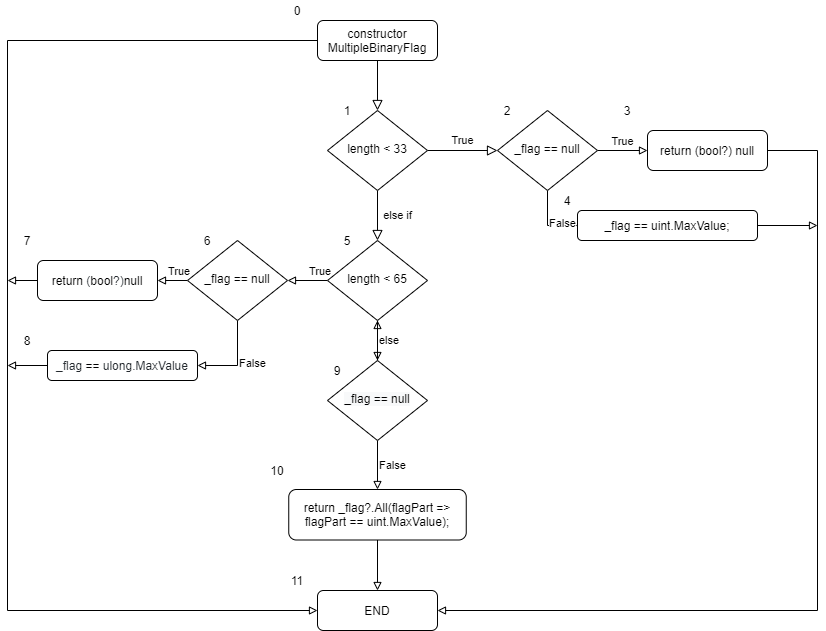

The diagram above was exported from draw.io. Its source (the exported page's mxGraphModel, read from the mxfile embedded in the PNG):
<mxGraphModel dx="1609" dy="457" grid="1" gridSize="10" guides="1" tooltips="1" connect="1" arrows="1" fold="1" page="1" pageScale="1" pageWidth="827" pageHeight="1169" math="0" shadow="0">
  <root>
    <mxCell id="0" />
    <mxCell id="1" parent="0" />
    <mxCell id="xN0beao56MuvtsPBWJzX-1" value="" style="rounded=0;html=1;jettySize=auto;orthogonalLoop=1;fontSize=11;endArrow=block;endFill=0;endSize=8;strokeWidth=1;shadow=0;labelBackgroundColor=none;edgeStyle=orthogonalEdgeStyle;" parent="1" source="xN0beao56MuvtsPBWJzX-2" target="xN0beao56MuvtsPBWJzX-5" edge="1">
      <mxGeometry relative="1" as="geometry" />
    </mxCell>
    <mxCell id="xN0beao56MuvtsPBWJzX-40" style="edgeStyle=orthogonalEdgeStyle;rounded=0;orthogonalLoop=1;jettySize=auto;html=1;exitX=0;exitY=0.5;exitDx=0;exitDy=0;entryX=0;entryY=0.5;entryDx=0;entryDy=0;endArrow=block;endFill=0;" parent="1" source="xN0beao56MuvtsPBWJzX-2" target="xN0beao56MuvtsPBWJzX-9" edge="1">
      <mxGeometry relative="1" as="geometry">
        <Array as="points">
          <mxPoint y="110" />
          <mxPoint y="680" />
        </Array>
      </mxGeometry>
    </mxCell>
    <mxCell id="xN0beao56MuvtsPBWJzX-2" value="constructor MultipleBinaryFlag" style="rounded=1;whiteSpace=wrap;html=1;fontSize=12;glass=0;strokeWidth=1;shadow=0;" parent="1" vertex="1">
      <mxGeometry x="310" y="90" width="120" height="40" as="geometry" />
    </mxCell>
    <mxCell id="xN0beao56MuvtsPBWJzX-3" value="else if" style="rounded=0;html=1;jettySize=auto;orthogonalLoop=1;fontSize=11;endArrow=block;endFill=0;endSize=8;strokeWidth=1;shadow=0;labelBackgroundColor=none;edgeStyle=orthogonalEdgeStyle;" parent="1" source="xN0beao56MuvtsPBWJzX-5" target="xN0beao56MuvtsPBWJzX-8" edge="1">
      <mxGeometry y="20" relative="1" as="geometry">
        <mxPoint as="offset" />
      </mxGeometry>
    </mxCell>
    <mxCell id="xN0beao56MuvtsPBWJzX-4" value="True" style="edgeStyle=orthogonalEdgeStyle;rounded=0;html=1;jettySize=auto;orthogonalLoop=1;fontSize=11;endArrow=block;endFill=0;endSize=8;strokeWidth=1;shadow=0;labelBackgroundColor=none;" parent="1" source="xN0beao56MuvtsPBWJzX-5" edge="1">
      <mxGeometry y="10" relative="1" as="geometry">
        <mxPoint as="offset" />
        <mxPoint x="490" y="220" as="targetPoint" />
      </mxGeometry>
    </mxCell>
    <mxCell id="xN0beao56MuvtsPBWJzX-5" value="length &amp;lt; 33" style="rhombus;whiteSpace=wrap;html=1;shadow=0;fontFamily=Helvetica;fontSize=12;align=center;strokeWidth=1;spacing=6;spacingTop=-4;" parent="1" vertex="1">
      <mxGeometry x="320" y="180" width="100" height="80" as="geometry" />
    </mxCell>
    <mxCell id="xN0beao56MuvtsPBWJzX-6" value="True" style="edgeStyle=orthogonalEdgeStyle;rounded=0;orthogonalLoop=1;jettySize=auto;html=1;exitX=0;exitY=0.5;exitDx=0;exitDy=0;entryX=1;entryY=0.5;entryDx=0;entryDy=0;endArrow=block;endFill=0;align=left;verticalAlign=bottom;" parent="1" source="xN0beao56MuvtsPBWJzX-8" target="xN0beao56MuvtsPBWJzX-19" edge="1">
      <mxGeometry relative="1" as="geometry" />
    </mxCell>
    <mxCell id="xN0beao56MuvtsPBWJzX-7" style="edgeStyle=orthogonalEdgeStyle;rounded=0;orthogonalLoop=1;jettySize=auto;html=1;exitX=0.5;exitY=1;exitDx=0;exitDy=0;entryX=0.5;entryY=0;entryDx=0;entryDy=0;endArrow=block;endFill=0;align=left;" parent="1" source="xN0beao56MuvtsPBWJzX-8" target="xN0beao56MuvtsPBWJzX-25" edge="1">
      <mxGeometry relative="1" as="geometry" />
    </mxCell>
    <mxCell id="xN0beao56MuvtsPBWJzX-8" value="length &amp;lt; 65" style="rhombus;whiteSpace=wrap;html=1;shadow=0;fontFamily=Helvetica;fontSize=12;align=center;strokeWidth=1;spacing=6;spacingTop=-4;" parent="1" vertex="1">
      <mxGeometry x="320" y="310" width="100" height="80" as="geometry" />
    </mxCell>
    <mxCell id="xN0beao56MuvtsPBWJzX-9" value="END" style="rounded=1;whiteSpace=wrap;html=1;fontSize=12;glass=0;strokeWidth=1;shadow=0;" parent="1" vertex="1">
      <mxGeometry x="310" y="660" width="120" height="40" as="geometry" />
    </mxCell>
    <mxCell id="xN0beao56MuvtsPBWJzX-10" value="True" style="edgeStyle=orthogonalEdgeStyle;rounded=0;orthogonalLoop=1;jettySize=auto;html=1;exitX=1;exitY=0.5;exitDx=0;exitDy=0;entryX=0;entryY=0.5;entryDx=0;entryDy=0;verticalAlign=bottom;endArrow=block;endFill=0;" parent="1" source="xN0beao56MuvtsPBWJzX-12" target="xN0beao56MuvtsPBWJzX-14" edge="1">
      <mxGeometry relative="1" as="geometry" />
    </mxCell>
    <mxCell id="xN0beao56MuvtsPBWJzX-11" value="False" style="edgeStyle=orthogonalEdgeStyle;rounded=0;orthogonalLoop=1;jettySize=auto;html=1;exitX=0.5;exitY=1;exitDx=0;exitDy=0;entryX=0;entryY=0.5;entryDx=0;entryDy=0;align=left;endArrow=block;endFill=0;" parent="1" source="xN0beao56MuvtsPBWJzX-12" target="xN0beao56MuvtsPBWJzX-16" edge="1">
      <mxGeometry relative="1" as="geometry" />
    </mxCell>
    <mxCell id="xN0beao56MuvtsPBWJzX-12" value="_flag == null" style="rhombus;whiteSpace=wrap;html=1;shadow=0;fontFamily=Helvetica;fontSize=12;align=center;strokeWidth=1;spacing=6;spacingTop=-4;" parent="1" vertex="1">
      <mxGeometry x="490" y="180" width="100" height="80" as="geometry" />
    </mxCell>
    <mxCell id="xN0beao56MuvtsPBWJzX-13" style="edgeStyle=orthogonalEdgeStyle;rounded=0;orthogonalLoop=1;jettySize=auto;html=1;exitX=1;exitY=0.5;exitDx=0;exitDy=0;entryX=1;entryY=0.5;entryDx=0;entryDy=0;endArrow=block;endFill=0;" parent="1" source="xN0beao56MuvtsPBWJzX-14" target="xN0beao56MuvtsPBWJzX-9" edge="1">
      <mxGeometry relative="1" as="geometry">
        <Array as="points">
          <mxPoint x="810" y="220" />
          <mxPoint x="810" y="680" />
        </Array>
      </mxGeometry>
    </mxCell>
    <mxCell id="xN0beao56MuvtsPBWJzX-14" value="return (bool?) null" style="rounded=1;whiteSpace=wrap;html=1;fontSize=12;glass=0;strokeWidth=1;shadow=0;" parent="1" vertex="1">
      <mxGeometry x="640" y="200" width="120" height="40" as="geometry" />
    </mxCell>
    <mxCell id="xN0beao56MuvtsPBWJzX-15" style="edgeStyle=orthogonalEdgeStyle;rounded=0;orthogonalLoop=1;jettySize=auto;html=1;exitX=1;exitY=0.5;exitDx=0;exitDy=0;align=left;endArrow=block;endFill=0;" parent="1" source="xN0beao56MuvtsPBWJzX-16" edge="1">
      <mxGeometry relative="1" as="geometry">
        <mxPoint x="810" y="295" as="targetPoint" />
        <Array as="points">
          <mxPoint x="810" y="295" />
        </Array>
      </mxGeometry>
    </mxCell>
    <mxCell id="xN0beao56MuvtsPBWJzX-16" value="&lt;span class=&quot;pl-smi&quot; style=&quot;box-sizing: border-box ; background-color: rgb(255 , 255 , 255)&quot;&gt;_flag&lt;/span&gt;&lt;span style=&quot;background-color: rgb(255 , 255 , 255)&quot;&gt; &lt;/span&gt;&lt;span class=&quot;pl-k&quot; style=&quot;box-sizing: border-box ; font-family: , &amp;#34;consolas&amp;#34; , &amp;#34;liberation mono&amp;#34; , &amp;#34;menlo&amp;#34; , monospace ; background-color: rgb(255 , 255 , 255)&quot;&gt;==&lt;/span&gt;&lt;span style=&quot;background-color: rgb(255 , 255 , 255)&quot;&gt; &lt;/span&gt;&lt;span class=&quot;pl-smi&quot; style=&quot;box-sizing: border-box ; background-color: rgb(255 , 255 , 255)&quot;&gt;uint&lt;/span&gt;&lt;span style=&quot;background-color: rgb(255 , 255 , 255)&quot;&gt;.&lt;/span&gt;&lt;span class=&quot;pl-smi&quot; style=&quot;box-sizing: border-box ; background-color: rgb(255 , 255 , 255)&quot;&gt;MaxValue&lt;/span&gt;&lt;span style=&quot;background-color: rgb(255 , 255 , 255)&quot;&gt;;&lt;/span&gt;" style="rounded=1;whiteSpace=wrap;html=1;fontSize=12;glass=0;strokeWidth=1;shadow=0;" parent="1" vertex="1">
      <mxGeometry x="570" y="280" width="180" height="30" as="geometry" />
    </mxCell>
    <mxCell id="xN0beao56MuvtsPBWJzX-17" value="True" style="edgeStyle=orthogonalEdgeStyle;rounded=0;orthogonalLoop=1;jettySize=auto;html=1;exitX=0;exitY=0.5;exitDx=0;exitDy=0;entryX=1;entryY=0.5;entryDx=0;entryDy=0;endArrow=block;endFill=0;align=left;verticalAlign=bottom;spacingLeft=-6;" parent="1" source="xN0beao56MuvtsPBWJzX-19" target="xN0beao56MuvtsPBWJzX-20" edge="1">
      <mxGeometry relative="1" as="geometry" />
    </mxCell>
    <mxCell id="xN0beao56MuvtsPBWJzX-18" value="False" style="edgeStyle=orthogonalEdgeStyle;rounded=0;orthogonalLoop=1;jettySize=auto;html=1;exitX=0.5;exitY=1;exitDx=0;exitDy=0;entryX=1;entryY=0.5;entryDx=0;entryDy=0;endArrow=block;endFill=0;align=left;" parent="1" source="xN0beao56MuvtsPBWJzX-19" target="xN0beao56MuvtsPBWJzX-21" edge="1">
      <mxGeometry relative="1" as="geometry" />
    </mxCell>
    <mxCell id="xN0beao56MuvtsPBWJzX-19" value="_flag == null" style="rhombus;whiteSpace=wrap;html=1;shadow=0;fontFamily=Helvetica;fontSize=12;align=center;strokeWidth=1;spacing=6;spacingTop=-4;" parent="1" vertex="1">
      <mxGeometry x="180" y="310" width="100" height="80" as="geometry" />
    </mxCell>
    <mxCell id="xN0beao56MuvtsPBWJzX-41" style="edgeStyle=orthogonalEdgeStyle;rounded=0;orthogonalLoop=1;jettySize=auto;html=1;exitX=0;exitY=0.5;exitDx=0;exitDy=0;endArrow=block;endFill=0;" parent="1" source="xN0beao56MuvtsPBWJzX-20" edge="1">
      <mxGeometry relative="1" as="geometry">
        <mxPoint y="350" as="targetPoint" />
      </mxGeometry>
    </mxCell>
    <mxCell id="xN0beao56MuvtsPBWJzX-20" value="return&amp;nbsp;&lt;span style=&quot;color: rgb(36 , 41 , 46) ; font-family: , &amp;#34;consolas&amp;#34; , &amp;#34;liberation mono&amp;#34; , &amp;#34;menlo&amp;#34; , monospace ; background-color: rgb(255 , 255 , 255)&quot;&gt;(&lt;/span&gt;&lt;span class=&quot;pl-k&quot; style=&quot;box-sizing: border-box ; font-family: , &amp;#34;consolas&amp;#34; , &amp;#34;liberation mono&amp;#34; , &amp;#34;menlo&amp;#34; , monospace ; background-color: rgb(255 , 255 , 255)&quot;&gt;bool&lt;/span&gt;&lt;span style=&quot;color: rgb(36 , 41 , 46) ; font-family: , &amp;#34;consolas&amp;#34; , &amp;#34;liberation mono&amp;#34; , &amp;#34;menlo&amp;#34; , monospace ; background-color: rgb(255 , 255 , 255)&quot;&gt;?)&lt;/span&gt;&lt;span class=&quot;pl-c1&quot; style=&quot;box-sizing: border-box ; font-family: , &amp;#34;consolas&amp;#34; , &amp;#34;liberation mono&amp;#34; , &amp;#34;menlo&amp;#34; , monospace ; background-color: rgb(255 , 255 , 255)&quot;&gt;null&lt;/span&gt;" style="rounded=1;whiteSpace=wrap;html=1;fontSize=12;glass=0;strokeWidth=1;shadow=0;" parent="1" vertex="1">
      <mxGeometry x="30" y="330" width="120" height="40" as="geometry" />
    </mxCell>
    <mxCell id="xN0beao56MuvtsPBWJzX-42" style="edgeStyle=orthogonalEdgeStyle;rounded=0;orthogonalLoop=1;jettySize=auto;html=1;exitX=0;exitY=0.5;exitDx=0;exitDy=0;endArrow=block;endFill=0;" parent="1" source="xN0beao56MuvtsPBWJzX-21" edge="1">
      <mxGeometry relative="1" as="geometry">
        <mxPoint y="435" as="targetPoint" />
      </mxGeometry>
    </mxCell>
    <mxCell id="xN0beao56MuvtsPBWJzX-21" value="&lt;span class=&quot;pl-smi&quot; style=&quot;box-sizing: border-box ; color: rgb(36 , 41 , 46) ; font-family: , &amp;#34;consolas&amp;#34; , &amp;#34;liberation mono&amp;#34; , &amp;#34;menlo&amp;#34; , monospace ; background-color: rgb(255 , 255 , 255)&quot;&gt;_flag&lt;/span&gt;&lt;span style=&quot;color: rgb(36 , 41 , 46) ; font-family: , &amp;#34;consolas&amp;#34; , &amp;#34;liberation mono&amp;#34; , &amp;#34;menlo&amp;#34; , monospace ; background-color: rgb(255 , 255 , 255)&quot;&gt; &lt;/span&gt;&lt;span class=&quot;pl-k&quot; style=&quot;box-sizing: border-box ; font-family: , &amp;#34;consolas&amp;#34; , &amp;#34;liberation mono&amp;#34; , &amp;#34;menlo&amp;#34; , monospace ; background-color: rgb(255 , 255 , 255)&quot;&gt;==&lt;/span&gt;&lt;span style=&quot;color: rgb(36 , 41 , 46) ; font-family: , &amp;#34;consolas&amp;#34; , &amp;#34;liberation mono&amp;#34; , &amp;#34;menlo&amp;#34; , monospace ; background-color: rgb(255 , 255 , 255)&quot;&gt; &lt;/span&gt;&lt;span class=&quot;pl-smi&quot; style=&quot;box-sizing: border-box ; color: rgb(36 , 41 , 46) ; font-family: , &amp;#34;consolas&amp;#34; , &amp;#34;liberation mono&amp;#34; , &amp;#34;menlo&amp;#34; , monospace ; background-color: rgb(255 , 255 , 255)&quot;&gt;ulong&lt;/span&gt;&lt;span style=&quot;color: rgb(36 , 41 , 46) ; font-family: , &amp;#34;consolas&amp;#34; , &amp;#34;liberation mono&amp;#34; , &amp;#34;menlo&amp;#34; , monospace ; background-color: rgb(255 , 255 , 255)&quot;&gt;.&lt;/span&gt;&lt;span class=&quot;pl-smi&quot; style=&quot;box-sizing: border-box ; color: rgb(36 , 41 , 46) ; font-family: , &amp;#34;consolas&amp;#34; , &amp;#34;liberation mono&amp;#34; , &amp;#34;menlo&amp;#34; , monospace ; background-color: rgb(255 , 255 , 255)&quot;&gt;MaxValue&lt;/span&gt;" style="rounded=1;whiteSpace=wrap;html=1;fontSize=12;glass=0;strokeWidth=1;shadow=0;" parent="1" vertex="1">
      <mxGeometry x="40" y="420" width="150" height="30" as="geometry" />
    </mxCell>
    <mxCell id="xN0beao56MuvtsPBWJzX-22" value="else" style="edgeStyle=orthogonalEdgeStyle;rounded=0;orthogonalLoop=1;jettySize=auto;html=1;endArrow=block;endFill=0;align=left;" parent="1" source="xN0beao56MuvtsPBWJzX-25" target="xN0beao56MuvtsPBWJzX-8" edge="1">
      <mxGeometry relative="1" as="geometry" />
    </mxCell>
    <mxCell id="xN0beao56MuvtsPBWJzX-24" value="False" style="edgeStyle=orthogonalEdgeStyle;rounded=0;orthogonalLoop=1;jettySize=auto;html=1;exitX=0.5;exitY=1;exitDx=0;exitDy=0;entryX=0.5;entryY=0;entryDx=0;entryDy=0;endArrow=block;endFill=0;align=left;" parent="1" source="xN0beao56MuvtsPBWJzX-25" target="xN0beao56MuvtsPBWJzX-29" edge="1">
      <mxGeometry relative="1" as="geometry">
        <mxPoint x="370" y="545" as="targetPoint" />
      </mxGeometry>
    </mxCell>
    <mxCell id="xN0beao56MuvtsPBWJzX-25" value="&#10;&#10;&lt;span style=&quot;color: rgb(0, 0, 0); font-family: helvetica; font-size: 12px; font-style: normal; font-weight: 400; letter-spacing: normal; text-align: center; text-indent: 0px; text-transform: none; word-spacing: 0px; background-color: rgb(248, 249, 250); display: inline; float: none;&quot;&gt;_flag == null&lt;/span&gt;&#10;&#10;" style="rhombus;whiteSpace=wrap;html=1;shadow=0;fontFamily=Helvetica;fontSize=12;align=center;strokeWidth=1;spacing=6;spacingTop=-4;" parent="1" vertex="1">
      <mxGeometry x="320" y="430" width="100" height="80" as="geometry" />
    </mxCell>
    <mxCell id="xN0beao56MuvtsPBWJzX-28" style="edgeStyle=orthogonalEdgeStyle;rounded=0;orthogonalLoop=1;jettySize=auto;html=1;exitX=0.5;exitY=1;exitDx=0;exitDy=0;entryX=0.5;entryY=0;entryDx=0;entryDy=0;endArrow=block;endFill=0;align=left;" parent="1" source="xN0beao56MuvtsPBWJzX-29" target="xN0beao56MuvtsPBWJzX-9" edge="1">
      <mxGeometry relative="1" as="geometry" />
    </mxCell>
    <mxCell id="xN0beao56MuvtsPBWJzX-29" value="&lt;span class=&quot;pl-k&quot; style=&quot;box-sizing: border-box ; font-family: , &amp;#34;consolas&amp;#34; , &amp;#34;liberation mono&amp;#34; , &amp;#34;menlo&amp;#34; , monospace ; background-color: rgb(255 , 255 , 255)&quot;&gt;return&lt;/span&gt;&lt;span style=&quot;background-color: rgb(255 , 255 , 255)&quot;&gt; &lt;/span&gt;&lt;span class=&quot;pl-smi&quot; style=&quot;box-sizing: border-box ; background-color: rgb(255 , 255 , 255)&quot;&gt;_flag&lt;/span&gt;&lt;span class=&quot;pl-k&quot; style=&quot;box-sizing: border-box ; font-family: , &amp;#34;consolas&amp;#34; , &amp;#34;liberation mono&amp;#34; , &amp;#34;menlo&amp;#34; , monospace ; background-color: rgb(255 , 255 , 255)&quot;&gt;?&lt;/span&gt;&lt;span style=&quot;background-color: rgb(255 , 255 , 255)&quot;&gt;.&lt;/span&gt;&lt;span class=&quot;pl-en&quot; style=&quot;box-sizing: border-box ; font-family: , &amp;#34;consolas&amp;#34; , &amp;#34;liberation mono&amp;#34; , &amp;#34;menlo&amp;#34; , monospace ; background-color: rgb(255 , 255 , 255)&quot;&gt;All&lt;/span&gt;&lt;span style=&quot;background-color: rgb(255 , 255 , 255)&quot;&gt;(&lt;/span&gt;&lt;span class=&quot;pl-en&quot; style=&quot;box-sizing: border-box ; font-family: , &amp;#34;consolas&amp;#34; , &amp;#34;liberation mono&amp;#34; , &amp;#34;menlo&amp;#34; , monospace ; background-color: rgb(255 , 255 , 255)&quot;&gt;flagPart&lt;/span&gt;&lt;span style=&quot;background-color: rgb(255 , 255 , 255)&quot;&gt; &lt;/span&gt;&lt;span class=&quot;pl-k&quot; style=&quot;box-sizing: border-box ; font-family: , &amp;#34;consolas&amp;#34; , &amp;#34;liberation mono&amp;#34; , &amp;#34;menlo&amp;#34; , monospace ; background-color: rgb(255 , 255 , 255)&quot;&gt;=&amp;gt;&lt;/span&gt;&lt;span style=&quot;background-color: rgb(255 , 255 , 255)&quot;&gt; &lt;/span&gt;&lt;span class=&quot;pl-smi&quot; style=&quot;box-sizing: border-box ; background-color: rgb(255 , 255 , 255)&quot;&gt;flagPart&lt;/span&gt;&lt;span style=&quot;background-color: rgb(255 , 255 , 255)&quot;&gt; &lt;/span&gt;&lt;span class=&quot;pl-k&quot; style=&quot;box-sizing: border-box ; font-family: , &amp;#34;consolas&amp;#34; , &amp;#34;liberation mono&amp;#34; , &amp;#34;menlo&amp;#34; , monospace ; background-color: rgb(255 , 255 , 255)&quot;&gt;==&lt;/span&gt;&lt;span style=&quot;background-color: rgb(255 , 255 , 255)&quot;&gt; &lt;/span&gt;&lt;span class=&quot;pl-smi&quot; style=&quot;box-sizing: border-box ; background-color: rgb(255 , 255 , 255)&quot;&gt;uint&lt;/span&gt;&lt;span style=&quot;background-color: rgb(255 , 255 , 255)&quot;&gt;.&lt;/span&gt;&lt;span class=&quot;pl-smi&quot; style=&quot;box-sizing: border-box ; background-color: rgb(255 , 255 , 255)&quot;&gt;MaxValue&lt;/span&gt;&lt;span style=&quot;background-color: rgb(255 , 255 , 255)&quot;&gt;);&lt;/span&gt;" style="rounded=1;whiteSpace=wrap;html=1;fontSize=12;glass=0;strokeWidth=1;shadow=0;" parent="1" vertex="1">
      <mxGeometry x="281.25" y="559" width="177.5" height="50.5" as="geometry" />
    </mxCell>
    <mxCell id="xN0beao56MuvtsPBWJzX-30" value="1" style="text;html=1;strokeColor=none;fillColor=none;align=center;verticalAlign=middle;whiteSpace=wrap;rounded=0;" parent="1" vertex="1">
      <mxGeometry x="320" y="170" width="40" height="20" as="geometry" />
    </mxCell>
    <mxCell id="xN0beao56MuvtsPBWJzX-31" value="2" style="text;html=1;strokeColor=none;fillColor=none;align=center;verticalAlign=middle;whiteSpace=wrap;rounded=0;" parent="1" vertex="1">
      <mxGeometry x="480" y="170" width="40" height="20" as="geometry" />
    </mxCell>
    <mxCell id="xN0beao56MuvtsPBWJzX-32" value="3" style="text;html=1;strokeColor=none;fillColor=none;align=center;verticalAlign=middle;whiteSpace=wrap;rounded=0;" parent="1" vertex="1">
      <mxGeometry x="600" y="170" width="40" height="20" as="geometry" />
    </mxCell>
    <mxCell id="xN0beao56MuvtsPBWJzX-33" value="4" style="text;html=1;strokeColor=none;fillColor=none;align=center;verticalAlign=middle;whiteSpace=wrap;rounded=0;" parent="1" vertex="1">
      <mxGeometry x="540" y="260" width="40" height="20" as="geometry" />
    </mxCell>
    <mxCell id="xN0beao56MuvtsPBWJzX-34" value="5" style="text;html=1;strokeColor=none;fillColor=none;align=center;verticalAlign=middle;whiteSpace=wrap;rounded=0;" parent="1" vertex="1">
      <mxGeometry x="320" y="300" width="40" height="20" as="geometry" />
    </mxCell>
    <mxCell id="xN0beao56MuvtsPBWJzX-35" value="6" style="text;html=1;strokeColor=none;fillColor=none;align=center;verticalAlign=middle;whiteSpace=wrap;rounded=0;" parent="1" vertex="1">
      <mxGeometry x="180" y="300" width="40" height="20" as="geometry" />
    </mxCell>
    <mxCell id="xN0beao56MuvtsPBWJzX-36" value="9" style="text;html=1;strokeColor=none;fillColor=none;align=center;verticalAlign=middle;whiteSpace=wrap;rounded=0;" parent="1" vertex="1">
      <mxGeometry x="310" y="430" width="40" height="20" as="geometry" />
    </mxCell>
    <mxCell id="xN0beao56MuvtsPBWJzX-38" value="10" style="text;html=1;strokeColor=none;fillColor=none;align=center;verticalAlign=middle;whiteSpace=wrap;rounded=0;" parent="1" vertex="1">
      <mxGeometry x="250" y="529.5" width="40" height="20" as="geometry" />
    </mxCell>
    <mxCell id="xN0beao56MuvtsPBWJzX-39" value="11" style="text;html=1;strokeColor=none;fillColor=none;align=center;verticalAlign=middle;whiteSpace=wrap;rounded=0;" parent="1" vertex="1">
      <mxGeometry x="270" y="640" width="40" height="20" as="geometry" />
    </mxCell>
    <mxCell id="4JlbkqyhXSWGL6n_7DZw-1" value="0" style="text;html=1;strokeColor=none;fillColor=none;align=center;verticalAlign=middle;whiteSpace=wrap;rounded=0;" vertex="1" parent="1">
      <mxGeometry x="270" y="70" width="40" height="20" as="geometry" />
    </mxCell>
    <mxCell id="4JlbkqyhXSWGL6n_7DZw-3" value="7" style="text;html=1;strokeColor=none;fillColor=none;align=center;verticalAlign=middle;whiteSpace=wrap;rounded=0;" vertex="1" parent="1">
      <mxGeometry y="300" width="40" height="20" as="geometry" />
    </mxCell>
    <mxCell id="4JlbkqyhXSWGL6n_7DZw-4" value="8" style="text;html=1;strokeColor=none;fillColor=none;align=center;verticalAlign=middle;whiteSpace=wrap;rounded=0;" vertex="1" parent="1">
      <mxGeometry y="400" width="40" height="20" as="geometry" />
    </mxCell>
  </root>
</mxGraphModel>